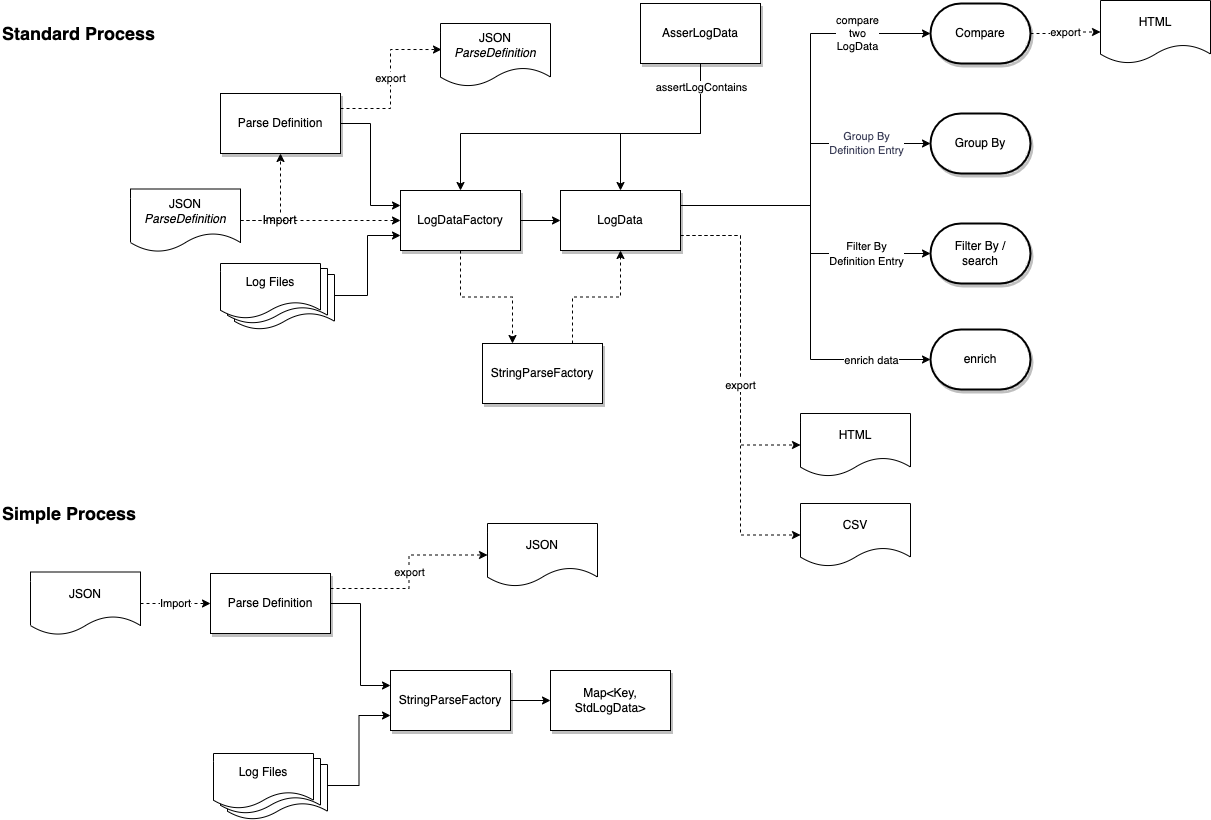

The diagram above was exported from draw.io. Its source (the exported page's mxGraphModel, read from the mxfile embedded in the PNG):
<mxGraphModel dx="1114" dy="824" grid="1" gridSize="10" guides="1" tooltips="1" connect="1" arrows="1" fold="1" page="1" pageScale="1" pageWidth="827" pageHeight="1169" background="#FFFFFF" math="0" shadow="0">
  <root>
    <mxCell id="dgaH53lybmkEFGB52cs7-0" />
    <mxCell id="dgaH53lybmkEFGB52cs7-1" parent="dgaH53lybmkEFGB52cs7-0" />
    <mxCell id="dgaH53lybmkEFGB52cs7-28" style="edgeStyle=orthogonalEdgeStyle;rounded=0;orthogonalLoop=1;jettySize=auto;html=1;exitX=1;exitY=0.5;exitDx=0;exitDy=0;entryX=0;entryY=0.25;entryDx=0;entryDy=0;labelBackgroundColor=#FFFFFF;fontColor=#393C56;" parent="dgaH53lybmkEFGB52cs7-1" source="dgaH53lybmkEFGB52cs7-22" target="dgaH53lybmkEFGB52cs7-27" edge="1">
      <mxGeometry relative="1" as="geometry" />
    </mxCell>
    <mxCell id="FXQAlGXq-PYeFnHcnt1Y-21" value="export" style="edgeStyle=orthogonalEdgeStyle;rounded=0;orthogonalLoop=1;jettySize=auto;html=1;exitX=1;exitY=0.25;exitDx=0;exitDy=0;entryX=0.009;entryY=0.413;entryDx=0;entryDy=0;entryPerimeter=0;dashed=1;labelBackgroundColor=#FFFFFF;strokeColor=#000000;fontSize=11;" parent="dgaH53lybmkEFGB52cs7-1" source="dgaH53lybmkEFGB52cs7-22" target="FXQAlGXq-PYeFnHcnt1Y-19" edge="1">
      <mxGeometry relative="1" as="geometry" />
    </mxCell>
    <mxCell id="dgaH53lybmkEFGB52cs7-22" value="Parse Definition" style="rounded=0;whiteSpace=wrap;html=1;shadow=1;labelBackgroundColor=#FFFFFF;" parent="dgaH53lybmkEFGB52cs7-1" vertex="1">
      <mxGeometry x="260" y="130" width="120" height="60" as="geometry" />
    </mxCell>
    <mxCell id="dgaH53lybmkEFGB52cs7-45" style="edgeStyle=orthogonalEdgeStyle;rounded=0;orthogonalLoop=1;jettySize=auto;html=1;exitX=1;exitY=0.5;exitDx=0;exitDy=0;entryX=0;entryY=0.5;entryDx=0;entryDy=0;fontColor=#393C56;labelBackgroundColor=#FFFFFF;" parent="dgaH53lybmkEFGB52cs7-1" source="dgaH53lybmkEFGB52cs7-27" target="dgaH53lybmkEFGB52cs7-42" edge="1">
      <mxGeometry relative="1" as="geometry" />
    </mxCell>
    <mxCell id="dgaH53lybmkEFGB52cs7-27" value="LogDataFactory" style="rounded=0;whiteSpace=wrap;html=1;shadow=1;labelBackgroundColor=#FFFFFF;" parent="dgaH53lybmkEFGB52cs7-1" vertex="1">
      <mxGeometry x="440" y="227" width="120" height="60" as="geometry" />
    </mxCell>
    <mxCell id="dgaH53lybmkEFGB52cs7-35" value="Group By &lt;br&gt;Definition Entry" style="edgeStyle=orthogonalEdgeStyle;rounded=0;orthogonalLoop=1;jettySize=auto;html=1;exitX=1;exitY=0.25;exitDx=0;exitDy=0;entryX=0;entryY=0.5;entryDx=0;entryDy=0;entryPerimeter=0;fontColor=#393C56;labelBackgroundColor=#FFFFFF;" parent="dgaH53lybmkEFGB52cs7-1" source="dgaH53lybmkEFGB52cs7-42" target="dgaH53lybmkEFGB52cs7-34" edge="1">
      <mxGeometry x="0.589" relative="1" as="geometry">
        <mxPoint x="700" y="260" as="sourcePoint" />
        <Array as="points">
          <mxPoint x="850" y="242" />
          <mxPoint x="850" y="180" />
        </Array>
        <mxPoint as="offset" />
      </mxGeometry>
    </mxCell>
    <mxCell id="dgaH53lybmkEFGB52cs7-32" style="edgeStyle=orthogonalEdgeStyle;rounded=0;orthogonalLoop=1;jettySize=auto;html=1;exitX=0.5;exitY=1;exitDx=0;exitDy=0;labelBackgroundColor=#FFFFFF;fontColor=#393C56;" parent="dgaH53lybmkEFGB52cs7-1" edge="1">
      <mxGeometry relative="1" as="geometry">
        <mxPoint x="680" y="292" as="sourcePoint" />
        <mxPoint x="680" y="292" as="targetPoint" />
      </mxGeometry>
    </mxCell>
    <mxCell id="dgaH53lybmkEFGB52cs7-34" value="Group By" style="strokeWidth=2;html=1;shape=mxgraph.flowchart.terminator;whiteSpace=wrap;shadow=1;labelBackgroundColor=#FFFFFF;" parent="dgaH53lybmkEFGB52cs7-1" vertex="1">
      <mxGeometry x="970" y="150" width="100" height="60" as="geometry" />
    </mxCell>
    <mxCell id="FXQAlGXq-PYeFnHcnt1Y-17" value="&lt;font style=&quot;font-size: 11px&quot;&gt;Filter By &lt;br&gt;Definition Entry&lt;/font&gt;" style="edgeStyle=orthogonalEdgeStyle;rounded=0;orthogonalLoop=1;jettySize=auto;html=1;exitX=1;exitY=0.25;exitDx=0;exitDy=0;entryX=0;entryY=0.5;entryDx=0;entryDy=0;entryPerimeter=0;labelBackgroundColor=#FFFFFF;strokeColor=#000000;fontSize=12;" parent="dgaH53lybmkEFGB52cs7-1" source="dgaH53lybmkEFGB52cs7-42" target="FXQAlGXq-PYeFnHcnt1Y-16" edge="1">
      <mxGeometry x="0.5683" relative="1" as="geometry">
        <Array as="points">
          <mxPoint x="850" y="242" />
          <mxPoint x="850" y="290" />
        </Array>
        <mxPoint as="offset" />
      </mxGeometry>
    </mxCell>
    <mxCell id="CEJ-vFzQ0yJb0CGG5-7o-4" style="edgeStyle=orthogonalEdgeStyle;rounded=0;orthogonalLoop=1;jettySize=auto;html=1;exitX=1;exitY=0.75;exitDx=0;exitDy=0;entryX=0;entryY=0.5;entryDx=0;entryDy=0;dashed=1;" parent="dgaH53lybmkEFGB52cs7-1" source="dgaH53lybmkEFGB52cs7-42" target="CEJ-vFzQ0yJb0CGG5-7o-0" edge="1">
      <mxGeometry relative="1" as="geometry" />
    </mxCell>
    <mxCell id="CEJ-vFzQ0yJb0CGG5-7o-5" value="export" style="edgeStyle=orthogonalEdgeStyle;rounded=0;orthogonalLoop=1;jettySize=auto;html=1;exitX=1;exitY=0.75;exitDx=0;exitDy=0;entryX=0;entryY=0.5;entryDx=0;entryDy=0;dashed=1;" parent="dgaH53lybmkEFGB52cs7-1" source="dgaH53lybmkEFGB52cs7-42" target="CEJ-vFzQ0yJb0CGG5-7o-1" edge="1">
      <mxGeometry relative="1" as="geometry" />
    </mxCell>
    <mxCell id="C3BIZFhyQSCN-kVbLvhw-1" value="compare &lt;br&gt;two&lt;br&gt;LogData" style="edgeStyle=orthogonalEdgeStyle;rounded=0;orthogonalLoop=1;jettySize=auto;html=1;exitX=1;exitY=0.25;exitDx=0;exitDy=0;entryX=0;entryY=0.5;entryDx=0;entryDy=0;entryPerimeter=0;" parent="dgaH53lybmkEFGB52cs7-1" source="dgaH53lybmkEFGB52cs7-42" target="C3BIZFhyQSCN-kVbLvhw-2" edge="1">
      <mxGeometry x="0.6517" relative="1" as="geometry">
        <mxPoint x="850" y="80" as="targetPoint" />
        <Array as="points">
          <mxPoint x="850" y="242" />
          <mxPoint x="850" y="70" />
        </Array>
        <mxPoint as="offset" />
      </mxGeometry>
    </mxCell>
    <mxCell id="GjdqCvJivDHMyhRgbLtD-1" style="edgeStyle=orthogonalEdgeStyle;rounded=0;orthogonalLoop=1;jettySize=auto;html=1;exitX=1;exitY=0.25;exitDx=0;exitDy=0;entryX=0;entryY=0.5;entryDx=0;entryDy=0;entryPerimeter=0;" parent="dgaH53lybmkEFGB52cs7-1" source="dgaH53lybmkEFGB52cs7-42" target="GjdqCvJivDHMyhRgbLtD-0" edge="1">
      <mxGeometry relative="1" as="geometry">
        <Array as="points">
          <mxPoint x="850" y="242" />
          <mxPoint x="850" y="396" />
        </Array>
      </mxGeometry>
    </mxCell>
    <mxCell id="GjdqCvJivDHMyhRgbLtD-2" value="enrich data" style="edgeLabel;html=1;align=center;verticalAlign=middle;resizable=0;points=[];" parent="GjdqCvJivDHMyhRgbLtD-1" vertex="1" connectable="0">
      <mxGeometry x="0.5792" y="4" relative="1" as="geometry">
        <mxPoint x="25" y="4" as="offset" />
      </mxGeometry>
    </mxCell>
    <mxCell id="dgaH53lybmkEFGB52cs7-42" value="LogData" style="rounded=0;whiteSpace=wrap;html=1;shadow=1;labelBackgroundColor=#FFFFFF;" parent="dgaH53lybmkEFGB52cs7-1" vertex="1">
      <mxGeometry x="600" y="227" width="120" height="60" as="geometry" />
    </mxCell>
    <mxCell id="dgaH53lybmkEFGB52cs7-44" style="edgeStyle=orthogonalEdgeStyle;rounded=0;orthogonalLoop=1;jettySize=auto;html=1;entryX=0;entryY=0.75;entryDx=0;entryDy=0;fontColor=#393C56;labelBackgroundColor=#FFFFFF;exitX=1;exitY=0.382;exitDx=0;exitDy=0;exitPerimeter=0;" parent="dgaH53lybmkEFGB52cs7-1" source="FXQAlGXq-PYeFnHcnt1Y-4" target="dgaH53lybmkEFGB52cs7-27" edge="1">
      <mxGeometry relative="1" as="geometry">
        <mxPoint x="360" y="365" as="sourcePoint" />
      </mxGeometry>
    </mxCell>
    <mxCell id="ZcS6aGmG_2TChDtmGan3-1" style="edgeStyle=orthogonalEdgeStyle;rounded=0;orthogonalLoop=1;jettySize=auto;html=1;exitX=1;exitY=0.5;exitDx=0;exitDy=0;entryX=0;entryY=0.25;entryDx=0;entryDy=0;labelBackgroundColor=#FFFFFF;fontColor=#393C56;" parent="dgaH53lybmkEFGB52cs7-1" source="ZcS6aGmG_2TChDtmGan3-2" target="ZcS6aGmG_2TChDtmGan3-8" edge="1">
      <mxGeometry relative="1" as="geometry" />
    </mxCell>
    <mxCell id="FXQAlGXq-PYeFnHcnt1Y-20" value="export" style="edgeStyle=orthogonalEdgeStyle;rounded=0;orthogonalLoop=1;jettySize=auto;html=1;exitX=1;exitY=0.25;exitDx=0;exitDy=0;entryX=0;entryY=0.5;entryDx=0;entryDy=0;dashed=1;labelBackgroundColor=#FFFFFF;strokeColor=#000000;fontSize=11;" parent="dgaH53lybmkEFGB52cs7-1" source="ZcS6aGmG_2TChDtmGan3-2" target="FXQAlGXq-PYeFnHcnt1Y-18" edge="1">
      <mxGeometry relative="1" as="geometry" />
    </mxCell>
    <mxCell id="ZcS6aGmG_2TChDtmGan3-2" value="Parse Definition" style="rounded=0;whiteSpace=wrap;html=1;shadow=1;labelBackgroundColor=#FFFFFF;" parent="dgaH53lybmkEFGB52cs7-1" vertex="1">
      <mxGeometry x="250" y="610" width="120" height="60" as="geometry" />
    </mxCell>
    <mxCell id="ZcS6aGmG_2TChDtmGan3-7" style="edgeStyle=orthogonalEdgeStyle;rounded=0;orthogonalLoop=1;jettySize=auto;html=1;exitX=1;exitY=0.5;exitDx=0;exitDy=0;entryX=0;entryY=0.5;entryDx=0;entryDy=0;fontColor=#393C56;labelBackgroundColor=#FFFFFF;" parent="dgaH53lybmkEFGB52cs7-1" source="ZcS6aGmG_2TChDtmGan3-8" target="ZcS6aGmG_2TChDtmGan3-18" edge="1">
      <mxGeometry relative="1" as="geometry" />
    </mxCell>
    <mxCell id="ZcS6aGmG_2TChDtmGan3-8" value="StringParseFactory" style="rounded=0;whiteSpace=wrap;html=1;shadow=1;labelBackgroundColor=#FFFFFF;" parent="dgaH53lybmkEFGB52cs7-1" vertex="1">
      <mxGeometry x="430" y="707" width="120" height="60" as="geometry" />
    </mxCell>
    <mxCell id="ZcS6aGmG_2TChDtmGan3-11" style="edgeStyle=orthogonalEdgeStyle;rounded=0;orthogonalLoop=1;jettySize=auto;html=1;exitX=0.5;exitY=1;exitDx=0;exitDy=0;labelBackgroundColor=#FFFFFF;fontColor=#393C56;" parent="dgaH53lybmkEFGB52cs7-1" edge="1">
      <mxGeometry relative="1" as="geometry">
        <mxPoint x="565" y="752" as="sourcePoint" />
        <mxPoint x="565" y="752" as="targetPoint" />
      </mxGeometry>
    </mxCell>
    <mxCell id="ZcS6aGmG_2TChDtmGan3-18" value="Map&amp;lt;Key, StdLogData&amp;gt;" style="rounded=0;whiteSpace=wrap;html=1;shadow=1;labelBackgroundColor=#FFFFFF;" parent="dgaH53lybmkEFGB52cs7-1" vertex="1">
      <mxGeometry x="590" y="707" width="120" height="60" as="geometry" />
    </mxCell>
    <mxCell id="ZcS6aGmG_2TChDtmGan3-19" style="edgeStyle=orthogonalEdgeStyle;rounded=0;orthogonalLoop=1;jettySize=auto;html=1;entryX=0;entryY=0.75;entryDx=0;entryDy=0;fontColor=#393C56;labelBackgroundColor=#FFFFFF;exitX=0.99;exitY=0.382;exitDx=0;exitDy=0;exitPerimeter=0;" parent="dgaH53lybmkEFGB52cs7-1" source="FXQAlGXq-PYeFnHcnt1Y-8" target="ZcS6aGmG_2TChDtmGan3-8" edge="1">
      <mxGeometry relative="1" as="geometry">
        <mxPoint x="240" y="830" as="sourcePoint" />
      </mxGeometry>
    </mxCell>
    <mxCell id="ZcS6aGmG_2TChDtmGan3-20" value="StringParseFactory" style="rounded=0;whiteSpace=wrap;html=1;shadow=1;labelBackgroundColor=#FFFFFF;" parent="dgaH53lybmkEFGB52cs7-1" vertex="1">
      <mxGeometry x="522" y="380" width="120" height="60" as="geometry" />
    </mxCell>
    <mxCell id="_qDiZtJDH_eAJUZ3RI7b-0" style="edgeStyle=orthogonalEdgeStyle;rounded=0;orthogonalLoop=1;jettySize=auto;html=1;exitX=0.5;exitY=1;exitDx=0;exitDy=0;fontColor=#393C56;labelBackgroundColor=#FFFFFF;entryX=0.25;entryY=0;entryDx=0;entryDy=0;dashed=1;" parent="dgaH53lybmkEFGB52cs7-1" source="dgaH53lybmkEFGB52cs7-27" target="ZcS6aGmG_2TChDtmGan3-20" edge="1">
      <mxGeometry relative="1" as="geometry">
        <mxPoint x="410" y="440" as="sourcePoint" />
        <mxPoint x="570" y="370" as="targetPoint" />
      </mxGeometry>
    </mxCell>
    <mxCell id="_qDiZtJDH_eAJUZ3RI7b-1" style="edgeStyle=orthogonalEdgeStyle;rounded=0;orthogonalLoop=1;jettySize=auto;html=1;entryX=0.5;entryY=1;entryDx=0;entryDy=0;fontColor=#393C56;labelBackgroundColor=#FFFFFF;exitX=0.75;exitY=0;exitDx=0;exitDy=0;dashed=1;" parent="dgaH53lybmkEFGB52cs7-1" source="ZcS6aGmG_2TChDtmGan3-20" target="dgaH53lybmkEFGB52cs7-42" edge="1">
      <mxGeometry relative="1" as="geometry">
        <mxPoint x="600" y="370" as="sourcePoint" />
        <mxPoint x="460" y="292" as="targetPoint" />
      </mxGeometry>
    </mxCell>
    <mxCell id="1agXI5S5L0JTu-YKie4S-0" value="Simple Process" style="text;html=1;align=left;verticalAlign=middle;whiteSpace=wrap;rounded=0;fontSize=18;fontStyle=1;labelBackgroundColor=#FFFFFF;" parent="dgaH53lybmkEFGB52cs7-1" vertex="1">
      <mxGeometry x="40" y="540" width="220" height="20" as="geometry" />
    </mxCell>
    <mxCell id="1agXI5S5L0JTu-YKie4S-1" value="Standard Process" style="text;html=1;align=left;verticalAlign=middle;whiteSpace=wrap;rounded=0;fontSize=18;fontStyle=1;labelBackgroundColor=#FFFFFF;" parent="dgaH53lybmkEFGB52cs7-1" vertex="1">
      <mxGeometry x="40" y="60" width="220" height="20" as="geometry" />
    </mxCell>
    <mxCell id="FXQAlGXq-PYeFnHcnt1Y-6" value="" style="group" parent="dgaH53lybmkEFGB52cs7-1" vertex="1" connectable="0">
      <mxGeometry x="260" y="300" width="114" height="66" as="geometry" />
    </mxCell>
    <mxCell id="FXQAlGXq-PYeFnHcnt1Y-4" value="" style="shape=document;whiteSpace=wrap;html=1;boundedLbl=1;labelBackgroundColor=#FFFFFF;strokeColor=#000000;fillColor=#FFFFFF;fontSize=18;align=left;" parent="FXQAlGXq-PYeFnHcnt1Y-6" vertex="1">
      <mxGeometry x="14" y="11" width="100" height="55" as="geometry" />
    </mxCell>
    <mxCell id="FXQAlGXq-PYeFnHcnt1Y-3" value="" style="shape=document;whiteSpace=wrap;html=1;boundedLbl=1;labelBackgroundColor=#FFFFFF;strokeColor=#000000;fillColor=#FFFFFF;fontSize=18;align=left;" parent="FXQAlGXq-PYeFnHcnt1Y-6" vertex="1">
      <mxGeometry x="7" y="5" width="100" height="55" as="geometry" />
    </mxCell>
    <mxCell id="FXQAlGXq-PYeFnHcnt1Y-2" value="Log Files" style="shape=document;whiteSpace=wrap;html=1;boundedLbl=1;labelBackgroundColor=#FFFFFF;strokeColor=#000000;fillColor=#FFFFFF;fontSize=12;align=center;" parent="FXQAlGXq-PYeFnHcnt1Y-6" vertex="1">
      <mxGeometry width="100" height="55" as="geometry" />
    </mxCell>
    <mxCell id="FXQAlGXq-PYeFnHcnt1Y-7" value="" style="group" parent="dgaH53lybmkEFGB52cs7-1" vertex="1" connectable="0">
      <mxGeometry x="253" y="790" width="114" height="66" as="geometry" />
    </mxCell>
    <mxCell id="FXQAlGXq-PYeFnHcnt1Y-8" value="" style="shape=document;whiteSpace=wrap;html=1;boundedLbl=1;labelBackgroundColor=#FFFFFF;strokeColor=#000000;fillColor=#FFFFFF;fontSize=18;align=left;" parent="FXQAlGXq-PYeFnHcnt1Y-7" vertex="1">
      <mxGeometry x="14" y="11" width="100" height="55" as="geometry" />
    </mxCell>
    <mxCell id="FXQAlGXq-PYeFnHcnt1Y-9" value="" style="shape=document;whiteSpace=wrap;html=1;boundedLbl=1;labelBackgroundColor=#FFFFFF;strokeColor=#000000;fillColor=#FFFFFF;fontSize=18;align=left;" parent="FXQAlGXq-PYeFnHcnt1Y-7" vertex="1">
      <mxGeometry x="7" y="5" width="100" height="55" as="geometry" />
    </mxCell>
    <mxCell id="FXQAlGXq-PYeFnHcnt1Y-10" value="Log Files" style="shape=document;whiteSpace=wrap;html=1;boundedLbl=1;labelBackgroundColor=#FFFFFF;strokeColor=#000000;fillColor=#FFFFFF;fontSize=12;align=center;" parent="FXQAlGXq-PYeFnHcnt1Y-7" vertex="1">
      <mxGeometry width="100" height="55" as="geometry" />
    </mxCell>
    <mxCell id="FXQAlGXq-PYeFnHcnt1Y-12" value="Import" style="edgeStyle=orthogonalEdgeStyle;rounded=0;orthogonalLoop=1;jettySize=auto;html=1;exitX=1;exitY=0.5;exitDx=0;exitDy=0;entryX=0.5;entryY=1;entryDx=0;entryDy=0;labelBackgroundColor=#FFFFFF;strokeColor=#000000;fontSize=12;dashed=1;" parent="dgaH53lybmkEFGB52cs7-1" source="FXQAlGXq-PYeFnHcnt1Y-11" target="dgaH53lybmkEFGB52cs7-22" edge="1">
      <mxGeometry x="-0.2627" relative="1" as="geometry">
        <mxPoint as="offset" />
      </mxGeometry>
    </mxCell>
    <mxCell id="FXQAlGXq-PYeFnHcnt1Y-11" value="JSON&lt;br&gt;&lt;i&gt;ParseDefinition&lt;/i&gt;" style="shape=document;whiteSpace=wrap;html=1;boundedLbl=1;labelBackgroundColor=#FFFFFF;strokeColor=#000000;fillColor=#FFFFFF;fontSize=12;align=center;" parent="dgaH53lybmkEFGB52cs7-1" vertex="1">
      <mxGeometry x="170" y="225.5" width="110" height="63" as="geometry" />
    </mxCell>
    <mxCell id="FXQAlGXq-PYeFnHcnt1Y-14" value="Import" style="edgeStyle=orthogonalEdgeStyle;rounded=0;orthogonalLoop=1;jettySize=auto;html=1;exitX=1;exitY=0.5;exitDx=0;exitDy=0;entryX=0;entryY=0.5;entryDx=0;entryDy=0;labelBackgroundColor=#FFFFFF;strokeColor=#000000;fontSize=11;dashed=1;" parent="dgaH53lybmkEFGB52cs7-1" source="FXQAlGXq-PYeFnHcnt1Y-13" target="ZcS6aGmG_2TChDtmGan3-2" edge="1">
      <mxGeometry relative="1" as="geometry" />
    </mxCell>
    <mxCell id="FXQAlGXq-PYeFnHcnt1Y-13" value="JSON" style="shape=document;whiteSpace=wrap;html=1;boundedLbl=1;labelBackgroundColor=#FFFFFF;strokeColor=#000000;fillColor=#FFFFFF;fontSize=12;align=center;" parent="dgaH53lybmkEFGB52cs7-1" vertex="1">
      <mxGeometry x="70" y="608.5" width="110" height="63" as="geometry" />
    </mxCell>
    <mxCell id="FXQAlGXq-PYeFnHcnt1Y-16" value="Filter By /&lt;br&gt;search" style="strokeWidth=2;html=1;shape=mxgraph.flowchart.terminator;whiteSpace=wrap;shadow=1;labelBackgroundColor=#FFFFFF;" parent="dgaH53lybmkEFGB52cs7-1" vertex="1">
      <mxGeometry x="970" y="260" width="100" height="60" as="geometry" />
    </mxCell>
    <mxCell id="FXQAlGXq-PYeFnHcnt1Y-18" value="JSON" style="shape=document;whiteSpace=wrap;html=1;boundedLbl=1;labelBackgroundColor=#FFFFFF;strokeColor=#000000;fillColor=#FFFFFF;fontSize=12;align=center;" parent="dgaH53lybmkEFGB52cs7-1" vertex="1">
      <mxGeometry x="527" y="560" width="110" height="63" as="geometry" />
    </mxCell>
    <mxCell id="FXQAlGXq-PYeFnHcnt1Y-19" value="JSON&lt;br&gt;&lt;i&gt;ParseDefinition&lt;/i&gt;" style="shape=document;whiteSpace=wrap;html=1;boundedLbl=1;labelBackgroundColor=#FFFFFF;strokeColor=#000000;fillColor=#FFFFFF;fontSize=12;align=center;" parent="dgaH53lybmkEFGB52cs7-1" vertex="1">
      <mxGeometry x="480" y="60" width="110" height="63" as="geometry" />
    </mxCell>
    <mxCell id="lyjGug2tUvNNUlWhtMs8-1" style="edgeStyle=orthogonalEdgeStyle;rounded=0;orthogonalLoop=1;jettySize=auto;html=1;entryX=0.5;entryY=0;entryDx=0;entryDy=0;" parent="dgaH53lybmkEFGB52cs7-1" source="lyjGug2tUvNNUlWhtMs8-0" target="dgaH53lybmkEFGB52cs7-27" edge="1">
      <mxGeometry relative="1" as="geometry">
        <Array as="points">
          <mxPoint x="740" y="170" />
          <mxPoint x="500" y="170" />
        </Array>
      </mxGeometry>
    </mxCell>
    <mxCell id="lyjGug2tUvNNUlWhtMs8-2" style="edgeStyle=orthogonalEdgeStyle;rounded=0;orthogonalLoop=1;jettySize=auto;html=1;exitX=0.5;exitY=1;exitDx=0;exitDy=0;entryX=0.5;entryY=0;entryDx=0;entryDy=0;" parent="dgaH53lybmkEFGB52cs7-1" source="lyjGug2tUvNNUlWhtMs8-0" target="dgaH53lybmkEFGB52cs7-42" edge="1">
      <mxGeometry relative="1" as="geometry">
        <Array as="points">
          <mxPoint x="740" y="170" />
          <mxPoint x="660" y="170" />
        </Array>
      </mxGeometry>
    </mxCell>
    <mxCell id="9uaXu-D09AmdbCkIUOTs-0" value="assertLogContains" style="edgeLabel;html=1;align=center;verticalAlign=middle;resizable=0;points=[];" parent="lyjGug2tUvNNUlWhtMs8-2" vertex="1" connectable="0">
      <mxGeometry x="-0.6618" y="1" relative="1" as="geometry">
        <mxPoint x="-1" y="-12" as="offset" />
      </mxGeometry>
    </mxCell>
    <mxCell id="lyjGug2tUvNNUlWhtMs8-0" value="AsserLogData" style="rounded=0;whiteSpace=wrap;html=1;shadow=1;labelBackgroundColor=#FFFFFF;" parent="dgaH53lybmkEFGB52cs7-1" vertex="1">
      <mxGeometry x="680" y="40" width="120" height="60" as="geometry" />
    </mxCell>
    <mxCell id="9uaXu-D09AmdbCkIUOTs-1" value="" style="edgeStyle=orthogonalEdgeStyle;rounded=0;orthogonalLoop=1;jettySize=auto;html=1;exitX=1;exitY=0.5;exitDx=0;exitDy=0;entryX=0;entryY=0.5;entryDx=0;entryDy=0;labelBackgroundColor=#FFFFFF;strokeColor=#000000;fontSize=12;dashed=1;" parent="dgaH53lybmkEFGB52cs7-1" source="FXQAlGXq-PYeFnHcnt1Y-11" target="dgaH53lybmkEFGB52cs7-27" edge="1">
      <mxGeometry relative="1" as="geometry">
        <mxPoint x="290" y="268.5" as="sourcePoint" />
        <mxPoint x="330" y="200" as="targetPoint" />
      </mxGeometry>
    </mxCell>
    <mxCell id="CEJ-vFzQ0yJb0CGG5-7o-0" value="HTML" style="shape=document;whiteSpace=wrap;html=1;boundedLbl=1;labelBackgroundColor=#FFFFFF;strokeColor=#000000;fillColor=#FFFFFF;fontSize=12;align=center;" parent="dgaH53lybmkEFGB52cs7-1" vertex="1">
      <mxGeometry x="840" y="450" width="110" height="63" as="geometry" />
    </mxCell>
    <mxCell id="CEJ-vFzQ0yJb0CGG5-7o-1" value="CSV" style="shape=document;whiteSpace=wrap;html=1;boundedLbl=1;labelBackgroundColor=#FFFFFF;strokeColor=#000000;fillColor=#FFFFFF;fontSize=12;align=center;" parent="dgaH53lybmkEFGB52cs7-1" vertex="1">
      <mxGeometry x="840" y="540" width="110" height="63" as="geometry" />
    </mxCell>
    <mxCell id="C3BIZFhyQSCN-kVbLvhw-2" value="Compare" style="strokeWidth=2;html=1;shape=mxgraph.flowchart.terminator;whiteSpace=wrap;shadow=1;labelBackgroundColor=#FFFFFF;" parent="dgaH53lybmkEFGB52cs7-1" vertex="1">
      <mxGeometry x="970" y="40" width="100" height="60" as="geometry" />
    </mxCell>
    <mxCell id="C3BIZFhyQSCN-kVbLvhw-3" value="export" style="edgeStyle=orthogonalEdgeStyle;rounded=0;orthogonalLoop=1;jettySize=auto;html=1;exitX=1;exitY=0.5;exitDx=0;exitDy=0;dashed=1;exitPerimeter=0;entryX=0;entryY=0.5;entryDx=0;entryDy=0;" parent="dgaH53lybmkEFGB52cs7-1" source="C3BIZFhyQSCN-kVbLvhw-2" target="C3BIZFhyQSCN-kVbLvhw-4" edge="1">
      <mxGeometry relative="1" as="geometry">
        <mxPoint x="730" y="282" as="sourcePoint" />
        <mxPoint x="1110" y="70" as="targetPoint" />
      </mxGeometry>
    </mxCell>
    <mxCell id="C3BIZFhyQSCN-kVbLvhw-4" value="HTML" style="shape=document;whiteSpace=wrap;html=1;boundedLbl=1;labelBackgroundColor=#FFFFFF;strokeColor=#000000;fillColor=#FFFFFF;fontSize=12;align=center;" parent="dgaH53lybmkEFGB52cs7-1" vertex="1">
      <mxGeometry x="1140" y="37" width="110" height="63" as="geometry" />
    </mxCell>
    <mxCell id="GjdqCvJivDHMyhRgbLtD-0" value="enrich" style="strokeWidth=2;html=1;shape=mxgraph.flowchart.terminator;whiteSpace=wrap;shadow=1;labelBackgroundColor=#FFFFFF;" parent="dgaH53lybmkEFGB52cs7-1" vertex="1">
      <mxGeometry x="970" y="366" width="100" height="60" as="geometry" />
    </mxCell>
  </root>
</mxGraphModel>